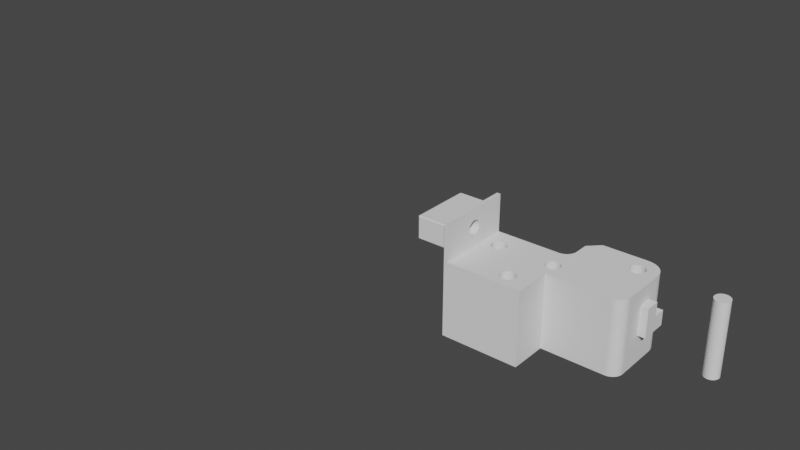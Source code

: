 # Source: learnscrach.blend  (saved by Blender 3.5.10; exported with 4.5.12 LTS)
import bpy
from mathutils import Matrix  # noqa: F401  (used for matrix-valued properties, if any)

bpy.ops.wm.read_factory_settings(use_empty=True)
scene = bpy.context.scene
scene.name = 'Scene'

# ---- collections
col_collection = bpy.data.collections.new('Collection'); scene.collection.children.link(col_collection)

# ---- world
world_world = bpy.data.worlds.new('World'); scene.world = world_world
world_world.use_nodes = True; world_world.node_tree.nodes.clear()
_N = world_world.node_tree.nodes; _L = world_world.node_tree.links
n0 = _N.new('ShaderNodeOutputWorld'); n0.name = 'World Output'; n0.location = (300, 300)
n1 = _N.new('ShaderNodeBackground'); n1.name = 'Background'; n1.location = (10, 300)
n1.inputs[0].default_value = (0.05088, 0.05088, 0.05088, 1.0)
_L.new(n1.outputs[0], n0.inputs[0])
n0.is_active_output = True
world_world.color = (0.05088, 0.05088, 0.05088)
world_world.use_sun_shadow = False
world_world.sun_shadow_jitter_overblur = 0.0

# ---- meshes
me_cube_002 = bpy.data.meshes.new('Cube.002')
me_cube_002.from_pydata([(-7.747, -7.241, -6.517), (2.253, -7.241, -6.517), (-7.747, 2.909, -6.517), (1.692, 0.9109, -6.517), (2.253, -2.166, -6.517), (13.25, 1.905, -2.677), (13.25, 1.905, -0.677), (1.887, 0.9301, -6.517), (13.25, 3.905, -2.677), (0.7533, 2.909, -6.517), (13.25, 3.905, -0.677), (2.253, 6.334, -6.517), (3.753, 7.834, -6.517), (12.25, 5.334, -6.517), (13.25, 3.905, 1.166), (9.753, 7.834, -6.517), (13.25, 1.905, 1.166), (12.22, 5.725, -6.517), (12.13, 6.106, -6.517), (11.98, 6.469, -6.517), (11.78, 6.803, -6.517), (13.25, 5.633, -2.677), (11.52, 7.101, -6.517), (13.25, 5.633, -0.677), (11.22, 7.356, -6.517), (10.89, 7.561, -6.517), (10.53, 7.711, -6.517), (10.14, 7.803, -6.517), (2.253, 4.409, -6.517), (0.9879, 2.927, -6.517), (1.217, 2.982, -6.517), (1.434, 3.072, -6.517), (1.635, 3.195, -6.517), (1.814, 3.348, -6.517), (1.967, 3.527, -6.517), (2.09, 3.728, -6.517), (2.18, 3.945, -6.517), (2.235, 4.174, -6.517), (10.75, -2.166, -6.517), (12.25, -0.6663, -6.517), (10.99, -2.148, -6.517), (11.22, -2.093, -6.517), (11.43, -2.003, -6.517), (11.63, -1.88, -6.517), (11.81, -1.727, -6.517), (11.97, -1.548, -6.517), (12.09, -1.347, -6.517), (12.18, -1.13, -6.517), (12.23, -0.901, -6.517), (1.504, 0.854, -6.517), (1.332, 0.7615, -6.517), (1.18, 0.6372, -6.517), (1.056, 0.4856, -6.517), (0.9633, 0.3128, -6.517), (0.9064, 0.1252, -6.517), (0.8872, -0.06992, -6.517), (0.9064, -0.265, -6.517), (0.9633, -0.4526, -6.517), (1.056, -0.6255, -6.517), (1.18, -0.777, -6.517), (1.332, -0.9014, -6.517), (1.504, -0.9938, -6.517), (1.692, -1.051, -6.517), (1.887, -1.07, -6.517), (2.082, -1.051, -6.517), (2.27, -0.9938, -6.517), (2.443, -0.9014, -6.517), (2.594, -0.777, -6.517), (2.719, -0.6255, -6.517), (2.811, -0.4526, -6.517), (2.868, -0.265, -6.517), (2.887, -0.06992, -6.517), (2.868, 0.1252, -6.517), (2.811, 0.3128, -6.517), (2.719, 0.4856, -6.517), (2.594, 0.6372, -6.517), (2.443, 0.7615, -6.517), (2.27, 0.854, -6.517), (2.082, 0.9109, -6.517), (-0.7467, -4.241, -6.517), (-0.9418, -4.261, -6.517), (-1.129, -4.317, -6.517), (-1.302, -4.41, -6.517), (-1.454, -4.534, -6.517), (-1.578, -4.686, -6.517), (-1.671, -4.859, -6.517), (-1.728, -5.046, -6.517), (-1.747, -5.241, -6.517), (-1.728, -5.436, -6.517), (-1.671, -5.624, -6.517), (-1.578, -5.797, -6.517), (-1.454, -5.948, -6.517), (-1.302, -6.073, -6.517), (-1.129, -6.165, -6.517), (-0.9418, -6.222, -6.517), (-0.7467, -6.241, -6.517), (-0.5516, -6.222, -6.517), (-0.3641, -6.165, -6.517), (-0.1912, -6.073, -6.517), (-0.03963, -5.948, -6.517), (0.08474, -5.797, -6.517), (0.1771, -5.624, -6.517), (0.2341, -5.436, -6.517), (0.2533, -5.241, -6.517), (0.2341, -5.046, -6.517), (0.1771, -4.859, -6.517), (0.08474, -4.686, -6.517), (-0.03963, -4.534, -6.517), (-0.1912, -4.41, -6.517), (-0.3641, -4.317, -6.517), (-0.5516, -4.261, -6.517), (9.753, 6.334, -6.517), (9.558, 6.314, -6.517), (9.371, 6.258, -6.517), (9.198, 6.165, -6.517), (9.046, 6.041, -6.517), (8.922, 5.889, -6.517), (8.829, 5.716, -6.517), (8.772, 5.529, -6.517), (8.753, 5.334, -6.517), (8.772, 5.139, -6.517), (8.829, 4.951, -6.517), (8.922, 4.778, -6.517), (9.046, 4.627, -6.517), (9.198, 4.502, -6.517), (9.371, 4.41, -6.517), (9.558, 4.353, -6.517), (9.753, 4.334, -6.517), (9.948, 4.353, -6.517), (10.14, 4.41, -6.517), (10.31, 4.502, -6.517), (10.46, 4.627, -6.517), (10.58, 4.778, -6.517), (10.68, 4.951, -6.517), (10.73, 5.139, -6.517), (10.75, 5.334, -6.517), (10.73, 5.529, -6.517), (10.68, 5.716, -6.517), (10.58, 5.889, -6.517), (10.46, 6.041, -6.517), (10.31, 6.165, -6.517), (10.14, 6.258, -6.517), (9.948, 6.314, -6.517), (-5.613, 0.9301, -6.517), (-5.808, 0.9109, -6.517), (-5.996, 0.854, -6.517), (-6.168, 0.7615, -6.517), (-6.32, 0.6372, -6.517), (-6.444, 0.4856, -6.517), (-6.537, 0.3128, -6.517), (-6.594, 0.1252, -6.517), (-6.613, -0.06992, -6.517), (-6.594, -0.265, -6.517), (-6.537, -0.4526, -6.517), (-6.444, -0.6255, -6.517), (-6.32, -0.777, -6.517), (-6.168, -0.9014, -6.517), (-5.996, -0.9938, -6.517), (-5.808, -1.051, -6.517), (-5.613, -1.07, -6.517), (-5.418, -1.051, -6.517), (-5.23, -0.9938, -6.517), (-5.057, -0.9014, -6.517), (-4.906, -0.777, -6.517), (-4.781, -0.6255, -6.517), (-4.689, -0.4526, -6.517), (-4.632, -0.265, -6.517), (-4.613, -0.06992, -6.517), (-4.632, 0.1252, -6.517), (-4.689, 0.3128, -6.517), (-4.781, 0.4856, -6.517), (-4.906, 0.6372, -6.517), (-5.057, 0.7615, -6.517), (-5.23, 0.854, -6.517), (-5.418, 0.9109, -6.517), (-7.747, -7.241, 3.483), (2.253, -7.241, 3.483), (-7.747, 2.909, 3.483), (1.18, 0.6372, 3.483), (1.332, 0.7615, 3.483), (2.253, -2.166, 3.483), (1.504, 0.854, 3.483), (1.692, 0.9109, 3.483), (0.9879, 2.927, 3.483), (1.217, 2.982, 3.483), (12.25, 5.334, 3.483), (12.22, 5.725, 3.483), (12.13, 6.106, 3.483), (3.753, 7.834, 3.483), (2.253, 6.334, 3.483), (0.7533, 2.909, 3.483), (11.98, 6.469, 3.483), (11.78, 6.803, 3.483), (11.52, 7.101, 3.483), (11.22, 7.356, 3.483), (10.89, 7.561, 3.483), (10.53, 7.711, 3.483), (10.14, 7.803, 3.483), (9.753, 7.834, 3.483), (1.887, 0.9301, 3.483), (1.434, 3.072, 3.483), (1.635, 3.195, 3.483), (1.814, 3.348, 3.483), (1.967, 3.527, 3.483), (2.09, 3.728, 3.483), (2.18, 3.945, 3.483), (2.235, 4.174, 3.483), (2.253, 4.409, 3.483), (10.75, -2.166, 3.483), (10.99, -2.148, 3.483), (11.22, -2.093, 3.483), (11.43, -2.003, 3.483), (11.63, -1.88, 3.483), (11.81, -1.727, 3.483), (11.97, -1.548, 3.483), (12.09, -1.347, 3.483), (12.18, -1.13, 3.483), (12.23, -0.901, 3.483), (12.25, -0.6663, 3.483), (1.056, 0.4856, 3.483), (0.9633, 0.3128, 3.483), (0.9064, 0.1252, 3.483), (0.8872, -0.06992, 3.483), (0.9064, -0.265, 3.483), (0.9633, -0.4526, 3.483), (1.056, -0.6255, 3.483), (1.18, -0.777, 3.483), (1.332, -0.9014, 3.483), (1.504, -0.9938, 3.483), (1.692, -1.051, 3.483), (1.887, -1.07, 3.483), (2.082, -1.051, 3.483), (2.27, -0.9938, 3.483), (2.443, -0.9014, 3.483), (2.594, -0.777, 3.483), (2.719, -0.6255, 3.483), (2.811, -0.4526, 3.483), (2.868, -0.265, 3.483), (2.887, -0.06992, 3.483), (2.868, 0.1252, 3.483), (2.811, 0.3128, 3.483), (2.719, 0.4856, 3.483), (2.594, 0.6372, 3.483), (2.443, 0.7615, 3.483), (2.27, 0.854, 3.483), (2.082, 0.9109, 3.483), (9.371, 6.258, 3.483), (9.558, 6.314, 3.483), (9.753, 6.334, 3.483), (-0.9418, -4.261, 3.483), (-0.7467, -4.241, 3.483), (-1.129, -4.317, 3.483), (-1.302, -4.41, 3.483), (-1.454, -4.534, 3.483), (-1.578, -4.686, 3.483), (-1.671, -4.859, 3.483), (-1.728, -5.046, 3.483), (-1.747, -5.241, 3.483), (-1.728, -5.436, 3.483), (-1.671, -5.624, 3.483), (-1.578, -5.797, 3.483), (-1.454, -5.948, 3.483), (-1.302, -6.073, 3.483), (-1.129, -6.165, 3.483), (-0.9418, -6.222, 3.483), (-0.7467, -6.241, 3.483), (-0.5516, -6.222, 3.483), (-0.3641, -6.165, 3.483), (-0.1912, -6.073, 3.483), (-0.03963, -5.948, 3.483), (0.08474, -5.797, 3.483), (0.1771, -5.624, 3.483), (0.2341, -5.436, 3.483), (0.2533, -5.241, 3.483), (0.2341, -5.046, 3.483), (0.1771, -4.859, 3.483), (0.08474, -4.686, 3.483), (-0.03963, -4.534, 3.483), (-0.1912, -4.41, 3.483), (-0.3641, -4.317, 3.483), (-0.5516, -4.261, 3.483), (9.198, 6.165, 3.483), (9.046, 6.041, 3.483), (8.922, 5.889, 3.483), (8.829, 5.716, 3.483), (8.772, 5.529, 3.483), (8.753, 5.334, 3.483), (8.772, 5.139, 3.483), (8.829, 4.951, 3.483), (8.922, 4.778, 3.483), (9.046, 4.627, 3.483), (9.198, 4.502, 3.483), (9.371, 4.41, 3.483), (9.558, 4.353, 3.483), (9.753, 4.334, 3.483), (9.948, 4.353, 3.483), (10.14, 4.41, 3.483), (10.31, 4.502, 3.483), (10.46, 4.627, 3.483), (10.58, 4.778, 3.483), (10.68, 4.951, 3.483), (10.73, 5.139, 3.483), (10.75, 5.334, 3.483), (10.73, 5.529, 3.483), (10.68, 5.716, 3.483), (10.58, 5.889, 3.483), (10.46, 6.041, 3.483), (10.31, 6.165, 3.483), (10.14, 6.258, 3.483), (9.948, 6.314, 3.483), (-5.808, 0.9109, 3.483), (-5.613, 0.9301, 3.483), (-5.996, 0.854, 3.483), (-6.168, 0.7615, 3.483), (-6.32, 0.6372, 3.483), (-6.444, 0.4856, 3.483), (-6.537, 0.3128, 3.483), (-6.594, 0.1252, 3.483), (-6.613, -0.06992, 3.483), (-6.594, -0.265, 3.483), (-6.537, -0.4526, 3.483), (-6.444, -0.6255, 3.483), (-6.32, -0.777, 3.483), (-6.168, -0.9014, 3.483), (-5.996, -0.9938, 3.483), (-5.808, -1.051, 3.483), (-5.613, -1.07, 3.483), (-5.418, -1.051, 3.483), (-5.23, -0.9938, 3.483), (-5.057, -0.9014, 3.483), (-4.906, -0.777, 3.483), (-4.781, -0.6255, 3.483), (-4.689, -0.4526, 3.483), (-4.632, -0.265, 3.483), (-4.613, -0.06992, 3.483), (-4.632, 0.1252, 3.483), (-4.689, 0.3128, 3.483), (-4.781, 0.4856, 3.483), (-4.906, 0.6372, 3.483), (-5.057, 0.7615, 3.483), (-5.23, 0.854, 3.483), (-5.418, 0.9109, 3.483), (-8.247, 2.909, -6.517), (-8.247, -7.241, -6.517), (-8.247, 2.409, 3.983), (-8.247, -6.741, 3.983), (-7.747, 2.909, 8.483), (-7.747, -7.241, 8.483), (-8.247, 2.409, 7.983), (-8.247, -6.741, 7.983), (-8.247, 2.909, 3.483), (-8.247, -7.241, 3.483), (-8.247, 2.909, 8.483), (-8.247, -7.241, 8.483), (-7.847, 2.409, 3.983), (-7.847, -6.741, 3.983), (-7.847, 2.409, 7.983), (-7.847, -6.741, 7.983), (-7.747, -2.998, 5.428), (-7.747, -2.722, 5.152), (-7.747, -2.873, 5.276), (-7.747, -2.361, 5.003), (-7.747, -1.971, 5.003), (-7.747, -2.166, 4.983), (-7.747, -2.549, 5.06), (-7.747, -1.611, 5.152), (-7.747, -1.335, 5.428), (-7.747, -1.459, 5.276), (-7.747, -1.166, 5.983), (-7.747, -1.186, 5.788), (-7.747, -1.186, 6.179), (-7.747, -1.242, 6.366), (-7.747, -1.242, 5.601), (-7.747, -1.784, 5.06), (-7.747, -3.166, 5.983), (-7.747, -3.147, 5.788), (-7.747, -3.147, 6.179), (-7.747, -2.873, 6.691), (-7.747, -2.998, 6.539), (-7.747, -3.09, 5.601), (-7.747, -3.09, 6.366), (-7.747, -2.722, 6.815), (-7.747, -2.549, 6.907), (-7.747, -1.971, 6.964), (-7.747, -2.166, 6.983), (-7.747, -2.361, 6.964), (-7.747, -1.611, 6.815), (-7.747, -1.335, 6.539), (-7.747, -1.459, 6.691), (-7.747, -1.784, 6.907), (-12.85, -3.166, 5.983), (-12.85, -3.147, 5.788), (-12.85, -3.147, 6.179), (-12.85, -3.09, 5.601), (-12.85, -2.722, 5.152), (-12.85, -2.873, 5.276), (-12.85, -2.998, 5.428), (-12.85, -2.361, 5.003), (-12.85, -1.971, 5.003), (-12.85, -2.166, 4.983), (-12.85, -1.459, 5.276), (-12.85, -1.611, 5.152), (-12.85, -1.242, 5.601), (-12.85, -1.335, 5.428), (-12.85, -1.784, 5.06), (-12.85, -2.549, 5.06), (-12.85, -3.09, 6.366), (-12.85, -2.873, 6.691), (-12.85, -2.998, 6.539), (-12.85, -2.722, 6.815), (-12.85, -2.549, 6.907), (-12.85, -1.971, 6.964), (-12.85, -2.166, 6.983), (-12.85, -2.361, 6.964), (-12.85, -1.611, 6.815), (-12.85, -1.335, 6.539), (-12.85, -1.459, 6.691), (-12.85, -1.166, 5.983), (-12.85, -1.186, 5.788), (-12.85, -1.186, 6.179), (-12.85, -1.242, 6.366), (-12.85, -1.784, 6.907), (12.25, 1.905, -0.677), (12.25, 1.905, 1.166), (12.25, 5.334, -2.677), (12.25, 5.334, -0.677), (12.25, 3.905, -0.677), (12.25, 3.905, 1.166), (12.25, 3.905, -2.677), (12.25, 1.905, -2.677), (12.23, 5.633, -0.677), (12.23, 5.633, -2.677), (-7.947, 1.809, 4.483), (-7.947, 1.909, 4.583), (-7.847, 2.009, 4.383), (-7.947, -6.241, 4.583), (-7.947, -6.141, 4.483), (-7.847, -6.341, 4.383), (-7.947, 1.909, 7.383), (-7.947, 1.809, 7.483), (-7.847, 2.009, 7.583), (-7.947, -6.141, 7.483), (-7.947, -6.241, 7.383), (-7.847, -6.341, 7.583), (-12.75, 1.909, 4.583), (-12.75, 1.809, 4.483), (-12.85, 1.798, 4.583), (-12.75, -6.241, 4.583), (-12.85, -6.131, 4.583), (-12.75, -6.141, 4.483), (-12.85, 1.798, 7.444), (-12.75, 1.809, 7.483), (-12.75, 1.909, 7.383), (-12.75, -6.141, 7.483), (-12.85, -6.13, 7.444), (-12.75, -6.241, 7.383)], [], [(44, 43, 42, 41, 40, 38, 4, 1, 0, 91, 92, 93, 94, 95, 96, 97, 98, 99, 100, 101, 102, 103, 104, 105, 106, 107, 108, 109, 110, 79, 80, 81, 82, 83, 84, 162, 163, 164, 165, 166, 167, 55, 56, 57, 58, 59, 60, 61, 62, 63, 64, 65, 66, 67, 68, 69, 70, 71, 72, 73, 74, 75, 122, 123, 124, 125, 126, 127, 128, 129, 130, 131, 132, 133, 134, 135, 136, 137, 138, 139, 22, 20, 19, 18, 17, 13, 39, 48, 47, 46, 45), (26, 25, 24, 22, 139, 140, 141, 142, 111, 112, 113, 114, 115, 116, 117, 118, 119, 120, 121, 122, 75, 76, 77, 78, 7, 3, 49, 50, 51, 52, 53, 54, 55, 167, 168, 169, 170, 171, 172, 173, 174, 143, 144, 145, 146, 147, 148, 149, 150, 151, 152, 153, 154, 155, 156, 157, 158, 159, 160, 161, 162, 84, 85, 86, 87, 88, 89, 90, 91, 0, 2, 9, 29, 30, 31, 32, 33, 34, 35, 36, 37, 28, 11, 12, 15, 27), (262, 261, 175, 176, 180, 208, 209, 210, 211, 212, 213, 214, 215, 216, 217, 218, 185, 186, 187, 191, 192, 193, 306, 305, 304, 303, 302, 301, 300, 299, 298, 297, 296, 295, 294, 293, 292, 291, 290, 289, 242, 241, 240, 239, 238, 237, 236, 235, 234, 233, 232, 231, 230, 229, 228, 227, 226, 225, 224, 223, 222, 334, 333, 332, 331, 330, 329, 254, 253, 252, 251, 249, 250, 280, 279, 278, 277, 276, 275, 274, 273, 272, 271, 270, 269, 268, 267, 266, 265, 264, 263), (307, 306, 193, 194, 195, 196, 197, 198, 188, 189, 207, 206, 205, 204, 203, 202, 201, 200, 184, 183, 190, 177, 175, 261, 260, 259, 258, 257, 256, 255, 254, 329, 328, 327, 326, 325, 324, 323, 322, 321, 320, 319, 318, 317, 316, 315, 314, 313, 312, 310, 311, 341, 340, 339, 338, 337, 336, 335, 334, 222, 221, 220, 219, 178, 179, 181, 182, 199, 245, 244, 243, 242, 289, 288, 287, 286, 285, 284, 283, 282, 281, 246, 247, 248, 309, 308), (44, 213, 212, 43), (144, 310, 312, 145), (91, 261, 262, 92), (45, 214, 213, 44), (145, 312, 313, 146), (92, 262, 263, 93), (46, 215, 214, 45), (146, 313, 314, 147), (93, 263, 264, 94), (47, 216, 215, 46), (147, 314, 315, 148), (94, 264, 265, 95), (48, 217, 216, 47), (148, 315, 316, 149), (95, 265, 266, 96), (39, 218, 217, 48), (149, 316, 317, 150), (96, 266, 267, 97), (2, 177, 190, 9), (150, 317, 318, 151), (97, 267, 268, 98), (28, 207, 189, 11), (151, 318, 319, 152), (98, 268, 269, 99), (38, 208, 180, 4), (152, 319, 320, 153), (99, 269, 270, 100), (426, 425, 185, 218, 39, 13, 424, 428, 429, 422, 423, 427), (153, 320, 321, 154), (100, 270, 271, 101), (51, 178, 219, 52), (154, 321, 322, 155), (101, 271, 272, 102), (52, 219, 220, 53), (155, 322, 323, 156), (102, 272, 273, 103), (53, 220, 221, 54), (156, 323, 324, 157), (103, 273, 274, 104), (54, 221, 222, 55), (157, 324, 325, 158), (104, 274, 275, 105), (55, 222, 223, 56), (158, 325, 326, 159), (105, 275, 276, 106), (56, 223, 224, 57), (159, 326, 327, 160), (106, 276, 277, 107), (57, 224, 225, 58), (160, 327, 328, 161), (107, 277, 278, 108), (58, 225, 226, 59), (161, 328, 329, 162), (108, 278, 279, 109), (59, 226, 227, 60), (162, 329, 330, 163), (109, 279, 280, 110), (60, 227, 228, 61), (163, 330, 331, 164), (110, 280, 250, 79), (61, 228, 229, 62), (164, 331, 332, 165), (50, 179, 178, 51), (113, 246, 281, 114), (62, 229, 230, 63), (165, 332, 333, 166), (4, 180, 176, 1), (114, 281, 282, 115), (63, 230, 231, 64), (166, 333, 334, 167), (3, 182, 181, 49), (115, 282, 283, 116), (64, 231, 232, 65), (167, 334, 335, 168), (29, 183, 184, 30), (116, 283, 284, 117), (65, 232, 233, 66), (168, 335, 336, 169), (424, 13, 17, 186, 185, 425, 430, 431), (117, 284, 285, 118), (66, 233, 234, 67), (169, 336, 337, 170), (18, 187, 186, 17), (118, 285, 286, 119), (67, 234, 235, 68), (170, 337, 338, 171), (11, 189, 188, 12), (119, 286, 287, 120), (68, 235, 236, 69), (171, 338, 339, 172), (9, 190, 183, 29), (120, 287, 288, 121), (69, 236, 237, 70), (172, 339, 340, 173), (49, 181, 179, 50), (121, 288, 289, 122), (70, 237, 238, 71), (173, 340, 341, 174), (19, 191, 187, 18), (122, 289, 290, 123), (71, 238, 239, 72), (174, 341, 311, 143), (20, 192, 191, 19), (123, 290, 291, 124), (72, 239, 240, 73), (22, 193, 192, 20), (124, 291, 292, 125), (73, 240, 241, 74), (24, 194, 193, 22), (125, 292, 293, 126), (74, 241, 242, 75), (25, 195, 194, 24), (126, 293, 294, 127), (75, 242, 243, 76), (26, 196, 195, 25), (127, 294, 295, 128), (76, 243, 244, 77), (27, 197, 196, 26), (128, 295, 296, 129), (77, 244, 245, 78), (15, 198, 197, 27), (129, 296, 297, 130), (78, 245, 199, 7), (7, 199, 182, 3), (130, 297, 298, 131), (112, 247, 246, 113), (12, 188, 198, 15), (131, 298, 299, 132), (111, 248, 247, 112), (30, 184, 200, 31), (132, 299, 300, 133), (79, 250, 249, 80), (31, 200, 201, 32), (133, 300, 301, 134), (80, 249, 251, 81), (32, 201, 202, 33), (134, 301, 302, 135), (81, 251, 252, 82), (33, 202, 203, 34), (135, 302, 303, 136), (82, 252, 253, 83), (34, 203, 204, 35), (136, 303, 304, 137), (83, 253, 254, 84), (35, 204, 205, 36), (137, 304, 305, 138), (84, 254, 255, 85), (36, 205, 206, 37), (138, 305, 306, 139), (85, 255, 256, 86), (37, 206, 207, 28), (139, 306, 307, 140), (86, 256, 257, 87), (40, 209, 208, 38), (140, 307, 308, 141), (87, 257, 258, 88), (41, 210, 209, 40), (141, 308, 309, 142), (88, 258, 259, 89), (42, 211, 210, 41), (142, 309, 248, 111), (89, 259, 260, 90), (43, 212, 211, 42), (143, 311, 310, 144), (90, 260, 261, 91), (177, 2, 342, 350), (1, 176, 175, 0), (343, 351, 350, 342), (0, 175, 351, 343), (177, 350, 352, 346), (2, 0, 343, 342), (347, 346, 352, 353), (345, 349, 357, 355), (351, 175, 347, 353), (387, 371, 346, 347, 380, 378, 377, 381, 382, 385, 384, 383, 389, 386, 388), (380, 347, 175, 177, 346, 371, 370, 368, 369, 372, 366, 367, 365, 373, 362, 363, 361, 364, 359, 360, 358, 379, 375, 374, 376), (345, 344, 350, 351), (348, 349, 353, 352), (344, 348, 352, 350), (349, 345, 351, 353), (434, 440, 356, 354), (349, 348, 356, 357), (348, 344, 354, 356), (344, 345, 355, 354), (438, 433, 444, 452), (419, 420, 450, 446, 448, 454, 406, 392, 390, 391, 393, 396, 395, 394, 405, 397, 399, 398, 404, 401, 400, 403, 402, 418, 417), (435, 442, 455, 447), (441, 439, 451, 453), (408, 406, 454, 450, 420, 415, 416, 414, 421, 411, 412, 413, 410, 409, 407), (437, 434, 354, 355), (443, 437, 355, 357), (440, 443, 357, 356), (413, 385, 382, 410), (364, 361, 397, 405), (412, 384, 385, 413), (359, 364, 405, 394), (411, 383, 384, 412), (360, 359, 394, 395), (421, 389, 383, 411), (396, 358, 360, 395), (414, 386, 389, 421), (358, 396, 393, 379), (369, 368, 417, 418), (416, 388, 386, 414), (391, 375, 379, 393), (402, 372, 369, 418), (387, 388, 416, 415), (390, 374, 375, 391), (366, 372, 402, 403), (371, 387, 415, 420), (392, 376, 374, 390), (367, 366, 403, 400), (370, 371, 420, 419), (380, 376, 392, 406), (365, 367, 400, 401), (368, 370, 419, 417), (408, 378, 380, 406), (373, 365, 401, 404), (407, 377, 378, 408), (362, 373, 404, 398), (409, 381, 377, 407), (363, 362, 398, 399), (410, 382, 381, 409), (361, 363, 399, 397), (10, 8, 21, 23), (8, 10, 6, 5), (429, 5, 6, 422), (8, 5, 429, 428), (6, 10, 14, 16), (16, 14, 427, 423), (6, 16, 423, 422), (14, 10, 426, 427), (430, 23, 21, 431), (431, 21, 8, 428, 424), (10, 23, 430, 425, 426), (432, 433, 434), (435, 436, 437), (438, 439, 440), (441, 442, 443), (444, 445, 446), (447, 448, 449), (450, 451, 452), (453, 454, 455), (441, 453, 455, 442), (437, 443, 442, 435), (447, 455, 454, 448), (434, 437, 436, 432), (432, 445, 444, 433), (445, 449, 448, 446), (433, 438, 440, 434), (446, 450, 452, 444), (439, 441, 443, 440), (438, 452, 451, 439), (450, 454, 453, 451), (435, 447, 449, 436), (432, 436, 449, 445)])
_uv = me_cube_002.uv_layers.new(name='UVMap')
_uv.uv.foreach_set('vector', [0.0, 0.0, 0.0, 0.0, 0.0, 0.0, 0.0, 0.0, 0.0, 0.0, 0.0, 0.0, 0.0, 0.0, 0.0, 0.0, 0.0, 0.0, 0.0, 0.0, 0.0, 0.0, 0.0, 0.0, 0.0, 0.0, 0.0, 0.0, 0.0, 0.0, 0.0, 0.0, 0.0, 0.0, 0.0, 0.0, 0.0, 0.0, 0.0, 0.0, 0.0, 0.0, 0.0, 0.0, 0.0, 0.0, 0.0, 0.0, 0.0, 0.0, 0.0, 0.0, 0.0, 0.0, 0.0, 0.0, 0.0, 0.0, 0.0, 0.0, 0.0, 0.0, 0.0, 0.0, 0.0, 0.0, 0.0, 0.0, 0.0, 0.0, 0.0, 0.0, 0.0, 0.0, 0.0, 0.0, 0.0, 0.0, 0.0, 0.0, 0.0, 0.0, 0.0, 0.0, 0.0, 0.0, 0.0, 0.0, 0.0, 0.0, 0.0, 0.0, 0.0, 0.0, 0.0, 0.0, 0.0, 0.0, 0.0, 0.0, 0.0, 0.0, 0.0, 0.0, 0.0, 0.0, 0.0, 0.0, 0.0, 0.0, 0.0, 0.0, 0.0, 0.0, 0.0, 0.0, 0.0, 0.0, 0.0, 0.0, 0.0, 0.0, 0.0, 0.0, 0.0, 0.0, 0.0, 0.0, 0.0, 0.0, 0.0, 0.0, 0.0, 0.0, 0.0, 0.0, 0.0, 0.0, 0.0, 0.0, 0.0, 0.0, 0.0, 0.0, 0.0, 0.0, 0.0, 0.0, 0.0, 0.0, 0.0, 0.0, 0.0, 0.0, 0.0, 0.0, 0.0, 0.0, 0.0, 0.0, 0.0, 0.0, 0.0, 0.0, 0.0, 0.0, 0.0, 0.0, 0.0, 0.0, 0.0, 0.0, 0.0, 0.0, 0.0, 0.0, 0.0, 0.0, 0.0, 0.0, 0.0, 0.0, 0.0, 0.0, 0.0, 0.0, 0.0, 0.0, 0.0, 0.0, 0.0, 0.0, 0.0, 0.0, 0.0, 0.0, 0.0, 0.0, 0.0, 0.0, 0.0, 0.0, 0.0, 0.0, 0.0, 0.0, 0.0, 0.0, 0.0, 0.0, 0.0, 0.0, 0.0, 0.0, 0.0, 0.0, 0.0, 0.0, 0.0, 0.0, 0.0, 0.0, 0.0, 0.0, 0.0, 0.0, 0.0, 0.0, 0.0, 0.0, 0.0, 0.0, 0.0, 0.0, 0.0, 0.0, 0.0, 0.0, 0.0, 0.0, 0.0, 0.0, 0.0, 0.0, 0.0, 0.0, 0.0, 0.0, 0.0, 0.0, 0.0, 0.0, 0.0, 0.0, 0.0, 0.0, 0.0, 0.0, 0.0, 0.0, 0.0, 0.0, 0.0, 0.0, 0.0, 0.0, 0.0, 0.0, 0.0, 0.0, 0.0, 0.0, 0.0, 0.0, 0.0, 0.0, 0.0, 0.0, 0.0, 0.0, 0.0, 0.0, 0.0, 0.0, 0.0, 0.0, 0.0, 0.0, 0.0, 0.0, 0.0, 0.0, 0.0, 0.0, 0.0, 0.0, 0.0, 0.0, 0.0, 0.0, 0.0, 0.0, 0.0, 0.0, 0.0, 0.0, 0.0, 0.0, 0.0, 0.0, 0.0, 0.0, 0.0, 0.0, 0.0, 0.0, 0.0, 0.0, 0.0, 0.0, 0.0, 0.0, 0.0, 0.0, 0.0, 0.0, 0.0, 0.0, 0.0, 0.0, 0.0, 0.0, 0.0, 0.0, 0.0, 0.0, 0.0, 0.0, 0.0, 0.0, 0.0, 0.0, 0.0, 0.0, 0.0, 0.0, 0.0, 0.0, 0.0, 0.0, 0.0, 0.0, 0.0, 0.0, 0.0, 0.0, 0.0, 0.0, 0.0, 0.0, 0.0, 0.0, 0.0, 0.0, 0.0, 0.0, 0.0, 0.0, 0.0, 0.0, 0.0, 0.0, 0.0, 0.0, 0.0, 0.0, 0.0, 0.0, 0.0, 0.0, 0.0, 0.0, 0.0, 0.0, 0.0, 0.0, 0.0, 0.0, 0.0, 0.0, 0.0, 0.0, 0.0, 0.0, 0.0, 0.0, 0.0, 0.0, 0.0, 0.0, 0.0, 0.0, 0.0, 0.0, 0.0, 0.0, 0.0, 0.0, 0.0, 0.0, 0.0, 0.0, 0.0, 0.0, 0.0, 0.0, 0.0, 0.0, 0.0, 0.0, 0.0, 0.0, 0.0, 0.0, 0.0, 0.0, 0.0, 0.0, 0.0, 0.0, 0.0, 0.0, 0.0, 0.0, 0.0, 0.0, 0.0, 0.0, 0.0, 0.0, 0.0, 0.0, 0.0, 0.0, 0.0, 0.0, 0.0, 0.0, 0.0, 0.0, 0.0, 0.0, 0.0, 0.0, 0.0, 0.0, 0.0, 0.0, 0.0, 0.0, 0.0, 0.0, 0.0, 0.0, 0.0, 0.0, 0.0, 0.0, 0.0, 0.0, 0.0, 0.0, 0.0, 0.0, 0.0, 0.0, 0.0, 0.0, 0.0, 0.0, 0.0, 0.0, 0.0, 0.0, 0.0, 0.0, 0.0, 0.0, 0.0, 0.0, 0.0, 0.0, 0.0, 0.0, 0.0, 0.0, 0.0, 0.0, 0.0, 0.0, 0.0, 0.0, 0.0, 0.0, 0.0, 0.0, 0.0, 0.0, 0.0, 0.0, 0.0, 0.0, 0.0, 0.0, 0.0, 0.0, 0.0, 0.0, 0.0, 0.0, 0.0, 0.0, 0.0, 0.0, 0.0, 0.0, 0.0, 0.0, 0.0, 0.0, 0.0, 0.0, 0.0, 0.0, 0.0, 0.0, 0.0, 0.0, 0.0, 0.0, 0.0, 0.0, 0.0, 0.0, 0.0, 0.0, 0.0, 0.0, 0.0, 0.0, 0.0, 0.0, 0.0, 0.0, 0.0, 0.0, 0.0, 0.0, 0.0, 0.0, 0.0, 0.0, 0.0, 0.0, 0.0, 0.0, 0.0, 0.0, 0.0, 0.0, 0.0, 0.0, 0.0, 0.0, 0.0, 0.0, 0.0, 0.0, 0.0, 0.0, 0.0, 0.0, 0.0, 0.0, 0.0, 0.0, 0.0, 0.0, 0.0, 0.0, 0.0, 0.0, 0.0, 0.0, 0.0, 0.0, 0.0, 0.0, 0.0, 0.0, 0.0, 0.0, 0.0, 0.0, 0.0, 0.0, 0.0, 0.0, 0.0, 0.0, 0.0, 0.0, 0.0, 0.0, 0.0, 0.0, 0.0, 0.0, 0.0, 0.0, 0.0, 0.0, 0.0, 0.0, 0.0, 0.0, 0.0, 0.0, 0.0, 0.0, 0.0, 0.0, 0.0, 0.0, 0.0, 0.0, 0.0, 0.0, 0.0, 0.0, 0.0, 0.0, 0.0, 0.0, 0.0, 0.0, 0.0, 0.0, 0.0, 0.0, 0.0, 0.0, 0.0, 0.0, 0.0, 0.0, 0.0, 0.0, 0.0, 0.0, 0.0, 0.0, 0.0, 0.0, 0.0, 0.0, 0.0, 0.0, 0.0, 0.0, 0.0, 0.0, 0.0, 0.0, 0.0, 0.0, 0.0, 0.0, 0.0, 0.0, 0.0, 0.0, 0.0, 0.0, 0.0, 0.0, 0.0, 0.0, 0.0, 0.0, 0.0, 0.0, 0.0, 0.0, 0.0, 0.0, 0.0, 0.0, 0.0, 0.0, 0.0, 0.0, 0.0, 0.0, 0.0, 0.0, 0.0, 0.0, 0.0, 0.0, 0.0, 0.0, 0.0, 0.0, 0.0, 0.0, 0.0, 0.0, 0.0, 0.0, 0.0, 0.0, 0.0, 0.0, 0.0, 0.0, 0.0, 0.0, 0.0, 0.0, 0.0, 0.0, 0.0, 0.0, 0.0, 0.0, 0.0, 0.0, 0.0, 0.0, 0.0, 0.0, 0.0, 0.0, 0.0, 0.0, 0.0, 0.0, 0.0, 0.0, 0.0, 0.0, 0.0, 0.0, 0.0, 0.0, 0.0, 0.0, 0.0, 0.0, 0.0, 0.0, 0.0, 0.0, 0.0, 0.0, 0.0, 0.0, 0.0, 0.0, 0.0, 0.0, 0.0, 0.0, 0.0, 0.0, 0.0, 0.0, 0.0, 0.0, 0.0, 0.0, 0.0, 0.0, 0.0, 0.0, 0.0, 0.0, 0.0, 0.0, 0.0, 0.0, 0.0, 0.0, 0.0, 0.0, 0.0, 0.0, 0.0, 0.0, 0.0, 0.0, 0.0, 0.0, 0.0, 0.0, 0.0, 0.0, 0.0, 0.0, 0.0, 0.0, 0.0, 0.0, 0.0, 0.0, 0.0, 0.0, 0.0, 0.0, 0.0, 0.0, 0.0, 0.0, 0.0, 0.0, 0.0, 0.0, 0.0, 0.0, 0.0, 0.0, 0.0, 0.0, 0.0, 0.0, 0.0, 0.0, 0.0, 0.0, 0.0, 0.0, 0.0, 0.0, 0.0, 0.0, 0.0, 0.0, 0.0, 0.0, 0.0, 0.0, 0.0, 0.0, 0.0, 0.0, 0.0, 0.0, 0.0, 0.0, 0.0, 0.0, 0.0, 0.0, 0.0, 0.0, 0.0, 0.0, 0.0, 0.0, 0.0, 0.0, 0.0, 0.0, 0.0, 0.0, 0.0, 0.0, 0.0, 0.0, 0.0, 0.0, 0.0, 0.0, 0.0, 0.0, 0.0, 0.0, 0.0, 0.0, 0.0, 0.0, 0.0, 0.0, 0.0, 0.0, 0.0, 0.0, 0.0, 0.0, 0.0, 0.0, 0.0, 0.0, 0.0, 0.0, 0.0, 0.0, 0.0, 0.0, 0.0, 0.0, 0.0, 0.0, 0.0, 0.0, 0.0, 0.0, 0.0, 0.0, 0.0, 0.0, 0.0, 0.0, 0.0, 0.0, 0.0, 0.0, 0.0, 0.0, 0.0, 0.0, 0.0, 0.0, 0.0, 0.0, 0.0, 0.0, 0.0, 0.0, 0.0, 0.0, 0.0, 0.0, 0.0, 0.0, 0.0, 0.0, 0.0, 0.0, 0.0, 0.0, 0.0, 0.0, 0.0, 0.0, 0.0, 0.0, 0.0, 0.0, 0.0, 0.0, 0.0, 0.0, 0.0, 0.0, 0.0, 0.0, 0.0, 0.0, 0.0, 0.0, 0.0, 0.0, 0.0, 0.0, 0.0, 0.0, 0.0, 0.0, 0.0, 0.0, 0.0, 0.0, 0.0, 0.0, 0.0, 0.0, 0.0, 0.0, 0.0, 0.0, 0.0, 0.0, 0.0, 0.0, 0.0, 0.0, 0.0, 0.0, 0.0, 0.0, 0.0, 0.0, 0.0, 0.0, 0.0, 0.0, 0.0, 0.0, 0.0, 0.0, 0.0, 0.0, 0.0, 0.0, 0.0, 0.0, 0.0, 0.0, 0.0, 0.0, 0.0, 0.0, 0.0, 0.0, 0.0, 0.0, 0.0, 0.0, 0.0, 0.0, 0.0, 0.0, 0.0, 0.0, 0.0, 0.0, 0.0, 0.0, 0.0, 0.0, 0.0, 0.0, 0.0, 0.0, 0.0, 0.0, 0.0, 0.0, 0.0, 0.0, 0.0, 0.0, 0.0, 0.0, 0.0, 0.0, 0.0, 0.0, 0.0, 0.0, 0.0, 0.0, 0.0, 0.0, 0.0, 0.0, 0.0, 0.0, 0.0, 0.0, 0.0, 0.0, 0.0, 0.0, 0.0, 0.0, 0.0, 0.0, 0.0, 0.0, 0.0, 0.0, 0.0, 0.0, 0.0, 0.0, 0.0, 0.0, 0.0, 0.0, 0.0, 0.0, 0.0, 0.0, 0.0, 0.0, 0.0, 0.0, 0.0, 0.0, 0.0, 0.0, 0.0, 0.0, 0.0, 0.0, 0.0, 0.0, 0.0, 0.0, 0.0, 0.0, 0.0, 0.0, 0.0, 0.0, 0.0, 0.0, 0.0, 0.0, 0.0, 0.0, 0.0, 0.0, 0.0, 0.0, 0.0, 0.0, 0.0, 0.0, 0.0, 0.0, 0.0, 0.0, 0.0, 0.0, 0.0, 0.0, 0.0, 0.0, 0.0, 0.0, 0.0, 0.0, 0.0, 0.0, 0.0, 0.0, 0.0, 0.0, 0.0, 0.0, 0.0, 0.0, 0.0, 0.0, 0.0, 0.0, 0.0, 0.0, 0.0, 0.0, 0.0, 0.0, 0.0, 0.0, 0.0, 0.0, 0.0, 0.0, 0.0, 0.0, 0.0, 0.0, 0.0, 0.0, 0.0, 0.0, 0.0, 0.0, 0.0, 0.0, 0.0, 0.0, 0.0, 0.0, 0.0, 0.0, 0.0, 0.0, 0.0, 0.0, 0.0, 0.0, 0.0, 0.0, 0.0, 0.0, 0.0, 0.0, 0.0, 0.0, 0.0, 0.0, 0.0, 0.0, 0.0, 0.0, 0.0, 0.0, 0.0, 0.0, 0.0, 0.0, 0.0, 0.0, 0.0, 0.0, 0.0, 0.0, 0.0, 0.0, 0.0, 0.0, 0.0, 0.0, 0.0, 0.0, 0.0, 0.0, 0.0, 0.0, 0.0, 0.0, 0.0, 0.0, 0.0, 0.0, 0.0, 0.0, 0.0, 0.0, 0.0, 0.0, 0.0, 0.0, 0.0, 0.0, 0.0, 0.0, 0.0, 0.0, 0.0, 0.0, 0.0, 0.0, 0.0, 0.0, 0.0, 0.0, 0.0, 0.0, 0.0, 0.0, 0.0, 0.0, 0.0, 0.0, 0.0, 0.0, 0.0, 0.0, 0.0, 0.0, 0.0, 0.0, 0.0, 0.0, 0.0, 0.0, 0.0, 0.0, 0.0, 0.0, 0.0, 0.0, 0.0, 0.0, 0.0, 0.0, 0.0, 0.0, 0.0, 0.0, 0.0, 0.0, 0.0, 0.0, 0.0, 0.0, 0.0, 0.0, 0.0, 0.0, 0.0, 0.0, 0.0, 0.0, 0.0, 0.0, 0.0, 0.0, 0.0, 0.0, 0.0, 0.0, 0.0, 0.0, 0.0, 0.0, 0.0, 0.0, 0.0, 0.0, 0.0, 0.0, 0.0, 0.0, 0.0, 0.0, 0.0, 0.0, 0.0, 0.0, 0.0, 0.0, 0.0, 0.0, 0.0, 0.0, 0.0, 0.0, 0.0, 0.0, 0.0, 0.0, 0.0, 0.0, 0.0, 0.0, 0.0, 0.0, 0.0, 0.0, 0.0, 0.0, 0.0, 0.0, 0.0, 0.0, 0.0, 0.0, 0.0, 0.0, 0.0, 0.0, 0.0, 0.0, 0.0, 0.0, 0.0, 0.0, 0.0, 0.0, 0.0, 0.0, 0.0, 0.0, 0.0, 0.0, 0.0, 0.0, 0.0, 0.0, 0.0, 0.0, 0.0, 0.0, 0.0, 0.0, 0.0, 0.0, 0.0, 0.0, 0.0, 0.0, 0.0, 0.0, 0.0, 0.0, 0.0, 0.0, 0.0, 0.0, 0.0, 0.0, 0.0, 0.0, 0.0, 0.0, 0.0, 0.0, 0.0, 0.0, 0.0, 0.0, 0.0, 0.0, 0.0, 0.0, 0.0, 0.0, 0.0, 0.0, 0.0, 0.0, 0.0, 0.0, 0.0, 0.0, 0.0, 0.0, 0.0, 0.0, 0.0, 0.0, 0.0, 0.0, 0.0, 0.0, 0.0, 0.0, 0.0, 0.0, 0.0, 0.0, 0.0, 0.0, 0.0, 0.0, 0.0, 0.0, 0.0, 0.0, 0.0, 0.0, 0.0, 0.0, 0.0, 0.0, 0.0, 0.0, 0.0, 0.0, 0.0, 0.0, 0.0, 0.0, 0.0, 0.0, 0.0, 0.0, 0.0, 0.0, 0.0, 0.0, 0.0, 0.0, 0.0, 0.0, 0.0, 0.0, 0.0, 0.0, 0.0, 0.0, 0.0, 0.0, 0.0, 0.0, 0.0, 0.0, 0.0, 0.0, 0.0, 0.0, 0.0, 0.0, 0.0, 0.0, 0.0, 0.0, 0.0, 0.0, 0.0, 0.0, 0.0, 0.0, 0.0, 0.0, 0.0, 0.0, 0.0, 0.0, 0.0, 0.0, 0.0, 0.0, 0.0, 0.0, 0.0, 0.0, 0.0, 0.0, 0.0, 0.0, 0.0, 0.0, 0.0, 0.0, 0.0, 0.0, 0.0, 0.0, 0.0, 0.0, 0.0, 0.0, 0.0, 0.0, 0.0, 0.0, 0.0, 0.0, 0.0, 0.0, 0.0, 0.0, 0.0, 0.0, 0.0, 0.0, 0.0, 0.0, 0.0, 0.0, 0.0, 0.0, 0.0, 0.0, 0.0, 0.0, 0.0, 0.0, 0.0, 0.0, 0.0, 0.0, 0.0, 0.0, 0.0, 0.0, 0.0, 0.0, 0.0, 0.0, 0.0, 0.0, 0.0, 0.0, 0.0, 0.0, 0.0, 0.0, 0.0, 0.0, 0.0, 0.0, 0.0, 0.0, 0.0, 0.0, 0.0, 0.0, 0.0, 0.0, 0.0, 0.0, 0.0, 0.0, 0.0, 0.0, 0.0, 0.0, 0.0, 0.0, 0.0, 0.0, 0.0, 0.0, 0.0, 0.0, 0.0, 0.0, 0.0, 0.0, 0.0, 0.0, 0.0, 0.0, 0.0, 0.0, 0.0, 0.0, 0.0, 0.0, 0.0, 0.0, 0.0, 0.0, 0.0, 0.0, 0.0, 0.0, 0.0, 0.0, 0.0, 0.0, 0.0, 0.0, 0.0, 0.0, 0.0, 0.0, 0.0, 0.0, 0.0, 0.0, 0.0, 0.0, 0.0, 0.0, 0.0, 0.0, 0.0, 0.0, 0.0, 0.0, 0.0, 0.0, 0.0, 0.0, 0.0, 0.0, 0.0, 0.0, 0.0, 0.0, 0.0, 0.0, 0.0, 0.0, 0.0, 0.0, 0.0, 0.0, 0.0, 0.0, 0.0, 0.0, 0.0, 0.0, 0.0, 0.0, 0.0, 0.0, 0.0, 0.0, 0.0, 0.0, 0.0, 0.0, 0.0, 0.0, 0.0, 0.0, 0.0, 0.0, 0.0, 0.0, 0.0, 0.0, 0.0, 0.0, 0.0, 0.0, 0.0, 0.0, 0.0, 0.0, 0.0, 0.0, 0.0, 0.0, 0.0, 0.0, 0.0, 0.0, 0.0, 0.0, 0.0, 0.0, 0.0, 0.0, 0.0, 0.0, 0.0, 0.0, 0.0, 0.0, 0.0, 0.0, 0.0, 0.0, 0.0, 0.0, 0.0, 0.0, 0.0, 0.0, 0.0, 0.0, 0.0, 0.0, 0.0, 0.0, 0.0, 0.0, 0.0, 0.0, 0.0, 0.0, 0.0, 0.0, 0.0, 0.0, 0.0, 0.0, 0.0, 0.0, 0.0, 0.0, 0.0, 0.0, 0.0, 0.0, 0.0, 0.0, 0.0, 0.0, 0.0, 0.0, 0.0, 0.0, 0.0, 0.0, 0.0, 0.0, 0.0, 0.0, 0.0, 0.0, 0.0, 0.0, 0.0, 0.0, 0.0, 0.0, 0.0, 0.0, 0.0, 0.0, 0.0, 0.0, 0.0, 0.0, 0.0, 0.0, 0.0, 0.0, 0.0, 0.0, 0.0, 0.0, 0.0, 0.0, 0.0, 0.0, 0.0, 0.0, 0.0, 0.0, 0.0, 0.0, 0.0, 0.0, 0.0, 0.0, 0.0, 0.0, 0.0, 0.0, 0.0, 0.0, 0.0, 0.0, 0.0, 0.0, 0.0, 0.0, 0.0, 0.0, 0.0, 0.0, 0.0, 0.0, 0.0, 0.0, 0.0, 0.0, 0.0, 0.0, 0.0, 0.0, 0.0, 0.0, 0.0, 0.0, 0.0, 0.0, 0.0, 0.0, 0.0, 0.0, 0.0, 0.0, 0.0, 0.0, 0.0, 0.0, 0.0, 0.0, 0.0, 0.0, 0.0, 0.0, 0.0, 0.0, 0.0, 0.0, 0.0, 0.0, 0.0, 0.0, 0.0, 0.0, 0.0, 0.0, 0.0, 0.0, 0.0, 0.0, 0.0, 0.0, 0.0, 0.0, 0.0, 0.0, 0.0, 0.0, 0.0, 0.0, 0.0, 0.0, 0.0, 0.0, 0.0, 0.0, 0.0, 0.0, 0.0, 0.0, 0.0, 0.0, 0.0, 0.0, 0.0, 0.0, 0.0, 0.0, 0.0, 0.0, 0.0, 0.0, 0.0, 0.0, 0.0, 0.0, 0.0, 0.0, 0.0, 0.0, 0.0, 0.0, 0.0, 0.0, 0.0, 0.0, 0.0, 0.0, 0.0, 0.0, 0.0, 0.0, 0.0, 0.0, 0.0, 0.0, 0.0, 0.0, 0.0, 0.0, 0.0, 0.0, 0.0, 0.0, 0.0, 0.0, 0.0, 0.0, 0.0, 0.0, 0.0, 0.0, 0.0, 0.0, 0.0, 0.0, 0.0, 0.0, 0.0, 0.0, 0.0, 0.0, 0.0, 0.0, 0.0, 0.0, 0.0, 0.0, 0.0, 0.0, 0.0, 0.0, 0.0, 0.0, 0.0, 0.0, 0.0, 0.0, 0.0, 0.0, 0.0, 0.0, 0.0, 0.0, 0.0, 0.0, 0.0, 0.0, 0.0, 0.0, 0.0, 0.0, 0.0, 0.0, 0.0, 0.0, 0.0, 0.0, 0.0, 0.0, 0.0, 0.0, 0.0, 0.0, 0.0, 0.0, 0.0, 0.0, 0.0, 0.0, 0.0, 0.0, 0.0, 0.0, 0.0, 0.0, 0.0, 0.0, 0.0, 0.0, 0.0, 0.0, 0.0, 0.0, 0.0, 0.0, 0.0, 0.0, 0.0, 0.0, 0.0, 0.0, 0.0, 0.0, 0.0, 0.0, 0.0, 0.0, 0.0, 0.0, 0.0, 0.0, 0.0, 0.0, 0.0, 0.0, 0.0, 0.0, 0.0, 0.0, 0.0, 0.0, 0.0, 0.0, 0.0, 0.0, 0.0, 0.0, 0.0, 0.0, 0.0, 0.0, 0.0, 0.0, 0.0, 0.0, 0.0, 0.0, 0.0, 0.0, 0.0, 0.0, 0.0, 0.0, 0.0, 0.0, 0.0, 0.0, 0.0, 0.0, 0.0, 0.0, 0.0, 0.0, 0.0, 0.0, 0.0, 0.0, 0.0, 0.0, 0.0, 0.0, 0.0, 0.0, 0.0, 0.0, 0.0, 0.0, 0.0, 0.0, 0.0, 0.0, 0.0, 0.0, 0.0, 0.0, 0.0, 0.0, 0.0, 0.0, 0.0, 0.0, 0.0, 0.0, 0.0, 0.0, 0.0, 0.0, 0.0, 0.0, 0.0, 0.0, 0.0, 0.0, 0.0, 0.0, 0.0, 0.0, 0.0, 0.0, 0.0, 0.0, 0.0, 0.0, 0.0, 0.0, 0.0, 0.0, 0.0, 0.0, 0.0, 0.0, 0.0, 0.0, 0.0, 0.0, 0.0, 0.0, 0.0, 0.0, 0.0, 0.0, 0.0, 0.0, 0.0, 0.0, 0.0, 0.0, 0.0, 0.0, 0.0, 0.0, 0.0, 0.0, 0.0, 0.0, 0.0, 0.0, 0.0, 0.0, 0.0, 0.0, 0.0, 0.0, 0.0, 0.0, 0.0, 0.0, 0.0, 0.0, 0.0, 0.0, 0.0, 0.0, 0.0, 0.0, 0.0, 0.0, 0.0, 0.0, 0.0, 0.0, 0.0, 0.0, 0.0, 0.0, 0.0, 0.0, 0.0, 0.0, 0.0, 0.0, 0.0, 0.0, 0.0, 0.0, 0.0, 0.0, 0.0, 0.0, 0.0, 0.0, 0.0, 0.0, 0.0, 0.0, 0.0, 0.0, 0.0, 0.0, 0.0, 0.0, 0.0, 0.0, 0.0, 0.0, 0.0, 0.0, 0.0, 0.0, 0.0, 0.0, 0.0, 0.0, 0.0, 0.0, 0.0, 0.0, 0.0, 0.0, 0.0, 0.0, 0.0, 0.0, 0.0, 0.0, 0.0, 0.0, 0.0, 0.0, 0.0, 0.0, 0.0, 0.0, 0.0, 0.0, 0.0, 0.0, 0.0, 0.0, 0.0, 0.0, 0.0, 0.0, 0.0, 0.0, 0.0, 0.0, 0.0, 0.0, 0.0, 0.0, 0.0, 0.0, 0.0, 0.0, 0.0, 0.0, 0.0, 0.0, 0.0, 0.0, 0.0, 0.0, 0.0, 0.0, 0.0, 0.0, 0.0, 0.0, 0.0, 0.0, 0.0, 0.0, 0.0, 0.0, 0.0, 0.0, 0.0, 0.0, 0.0, 0.0, 0.0, 0.0, 0.0, 0.0, 0.0, 0.0, 0.0, 0.0, 0.0, 0.0, 0.0, 0.0, 0.0, 0.0, 0.0, 0.0, 0.0, 0.0, 0.0, 0.0, 0.0, 0.0, 0.0, 0.0, 0.0, 0.0, 0.0, 0.0, 0.0, 0.0, 0.0, 0.0, 0.0, 0.0, 0.0, 0.0, 0.0, 0.0, 0.0, 0.0, 0.0, 0.0, 0.0, 0.0, 0.0, 0.0, 0.0, 0.0, 0.0, 0.0, 0.0, 0.0, 0.0, 0.0, 0.0, 0.0, 0.0, 0.0, 0.0, 0.0, 0.0, 0.0, 0.0, 0.0, 0.0, 0.0, 0.0, 0.0, 0.0, 0.0, 0.0, 0.0, 0.0, 0.0, 0.0, 0.0, 0.0, 0.0, 0.0, 0.0, 0.0, 0.0, 0.0, 0.0, 0.0, 0.0, 0.0, 0.0, 0.0, 0.0, 0.0, 0.0, 0.0, 0.0, 0.0, 0.0, 0.0, 0.0, 0.0, 0.0, 0.0, 0.0, 0.0, 0.0, 0.0, 0.0, 0.0, 0.0, 0.0, 0.0, 0.0, 0.0, 0.0, 0.0, 0.0, 0.0, 0.0, 0.0, 0.0, 0.0, 0.0, 0.0, 0.0, 0.0, 0.0, 0.0, 0.0, 0.0, 0.0, 0.0, 0.0, 0.0, 0.0, 0.0, 0.0, 0.0, 0.0, 0.0, 0.0, 0.0, 0.0, 0.0, 0.0, 0.0, 0.0, 0.0, 0.0, 0.0, 0.0, 0.0, 0.0, 0.0, 0.0, 0.0, 0.0, 0.0, 0.0, 0.0, 0.0, 0.0, 0.0, 0.0, 0.0, 0.0, 0.0, 0.0, 0.0, 0.0, 0.0, 0.0, 0.0, 0.0, 0.0, 0.0, 0.0, 0.0, 0.0, 0.0, 0.0, 0.0, 0.0, 0.0, 0.0, 0.0, 0.0, 0.0, 0.0, 0.0, 0.0, 0.0, 0.0, 0.0, 0.0, 0.0, 0.0, 0.0, 0.0, 0.0, 0.0, 0.0, 0.0, 0.0, 0.0, 0.0, 0.0, 0.0, 0.0, 0.0, 0.0, 0.0, 0.0, 0.0, 0.0, 0.0, 0.0, 0.0, 0.0, 0.0, 0.0, 0.0, 0.0, 0.0, 0.0, 0.0, 0.0, 0.0, 0.0, 0.0, 0.0, 0.0, 0.0, 0.0, 0.0, 0.0, 0.0, 0.0, 0.0, 0.0, 0.0, 0.0, 0.0, 0.0, 0.0, 0.0, 0.0, 0.0, 0.0, 0.0, 0.0, 0.0, 0.0, 0.0, 0.0, 0.0, 0.0, 0.0, 0.0, 0.0, 0.0, 0.0, 0.0, 0.0, 0.0, 0.0, 0.0, 0.0, 0.0, 0.0, 0.0, 0.0, 0.0, 0.0, 0.0, 0.0, 0.0, 0.0, 0.0, 0.0, 0.0, 0.0, 0.0, 0.0, 0.0, 0.0, 0.0, 0.0, 0.0, 0.0, 0.0, 0.0, 0.0, 0.0, 0.0, 0.0, 0.0, 0.0, 0.0, 0.0, 0.0, 0.0, 0.0, 0.0, 0.0, 0.0, 0.0, 0.0, 0.0, 0.0, 0.0, 0.0, 0.0, 0.0, 0.0, 0.0, 0.0, 0.0, 0.0, 0.0, 0.0, 0.0, 0.0, 0.0, 0.0, 0.0, 0.0, 0.0, 0.0, 0.0, 0.0, 0.0, 0.0, 0.0, 0.0, 0.0, 0.0, 0.0, 0.0, 0.0, 0.0, 0.0, 0.0, 0.0, 0.0, 0.0, 0.0, 0.0, 0.625, 0.5, 0.375, 0.5, 0.375, 0.5, 0.625, 0.5, 0.375, 0.5, 0.625, 0.5, 0.625, 0.75, 0.375, 0.75, 0.375, 0.875, 0.375, 0.75, 0.625, 0.75, 0.625, 0.875, 0.375, 0.5, 0.375, 0.75, 0.25, 0.75, 0.25, 0.5, 0.625, 0.75, 0.625, 0.5, 0.625, 0.5, 0.625, 0.75, 0.625, 0.75, 0.625, 0.5, 0.75, 0.5, 0.75, 0.75, 0.625, 0.75, 0.625, 0.75, 0.625, 0.875, 0.625, 0.875, 0.625, 0.5, 0.625, 0.5, 0.625, 0.375, 0.625, 0.375, 0.625, 0.3721, 0.625, 0.5, 0.375, 0.5, 0.375, 0.3721, 0.2471, 0.5, 0.375, 0.5, 0.375, 0.5, 0.25, 0.5, 0.25, 0.5, 0.625, 0.5, 0.625, 0.5, 0.625, 0.3721, 0.625, 0.375, 0.625, 0.375, 0.0, 0.0, 0.0, 0.0, 0.0, 0.0, 0.0, 0.0, 0.0, 0.0, 0.0, 0.0, 0.0, 0.0, 0.0, 0.0, 0.0, 0.0, 0.0, 0.0, 0.0, 0.0, 0.0, 0.0, 0.0, 0.0, 0.0, 0.0, 0.0, 0.0, 0.0, 0.0, 0.0, 0.0, 0.0, 0.0, 0.0, 0.0, 0.0, 0.0, 0.0, 0.0, 0.0, 0.0, 0.0, 0.0, 0.0, 0.0, 0.0, 0.0, 0.0, 0.0, 0.0, 0.0, 0.0, 0.0, 0.0, 0.0, 0.0, 0.0, 0.0, 0.0, 0.0, 0.0, 0.0, 0.0, 0.0, 0.0, 0.0, 0.0, 0.0, 0.0, 0.0, 0.0, 0.0, 0.0, 0.0, 0.0, 0.0, 0.0, 0.0, 0.0, 0.0, 0.0, 0.0, 0.0, 0.0, 0.0, 0.0, 0.0, 0.0, 0.0, 0.0, 0.0, 0.0, 0.0, 0.0, 0.0, 0.0, 0.0, 0.0, 0.0, 0.0, 0.0, 0.0, 0.0, 0.0, 0.0, 0.0, 0.0, 0.0, 0.0, 0.0, 0.0, 0.0, 0.0, 0.0, 0.0, 0.0, 0.0, 0.0, 0.0, 0.0, 0.0, 0.0, 0.0, 0.0, 0.0, 0.0, 0.0, 0.0, 0.0, 0.0, 0.0, 0.0, 0.0, 0.0, 0.0, 0.0, 0.0, 0.0, 0.0, 0.0, 0.0, 0.0, 0.0, 0.0, 0.0, 0.0, 0.0, 0.0, 0.0])
me_cube_002.update()
me_plane = bpy.data.meshes.new('Plane')
me_plane.from_pydata([(2.48, -2.737, 0.0), (2.48, -7.812, 0.0), (9.98, 7.263, 0.0), (10.37, 7.232, 0.0), (11.21, -2.719, 0.0), (11.86, -2.451, 0.0), (11.66, -2.574, 0.0), (11.44, -2.664, 0.0), (12.19, -2.119, 0.0), (12.41, -1.701, 0.0), (12.32, -1.918, 0.0), (13.48, 1.334, 0.0), (13.48, 5.062, 0.0), (12.46, -1.472, 0.0), (12.48, -1.237, 0.0), (12.48, 1.334, 0.0), (12.46, 5.062, 0.0), (12.04, -2.298, 0.0), (12.45, 5.154, 0.0), (12.36, 5.535, 0.0), (12.21, 5.898, 0.0), (12.0, 6.232, 0.0), (10.98, -2.737, 0.0), (11.75, 6.531, 0.0), (11.45, 6.785, 0.0), (11.12, 6.99, 0.0), (10.75, 7.141, 0.0), (-8.02, -7.812, 0.0), (-8.02, 2.338, 0.0), (0.9803, 2.338, 0.0), (1.661, 2.501, 0.0), (1.444, 2.411, 0.0), (2.194, 2.956, 0.0), (2.041, 2.777, 0.0), (1.862, 2.624, 0.0), (2.407, 3.374, 0.0), (2.462, 3.603, 0.0), (2.48, 5.763, 0.0), (3.98, 7.263, 0.0), (2.48, 3.838, 0.0), (2.317, 3.157, 0.0), (1.215, 2.356, 0.0), (2.68, -2.937, 0.0), (2.68, -8.012, 0.0), (9.988, 7.463, 0.0), (10.4, 7.43, 0.0), (11.25, -2.917, 0.0), (11.98, -2.613, 0.0), (11.75, -2.752, 0.0), (11.51, -2.854, 0.0), (12.36, -2.237, 0.0), (12.6, -1.763, 0.0), (12.5, -2.009, 0.0), (13.68, 1.134, 0.0), (13.68, 5.262, 0.0), (12.66, -1.503, 0.0), (12.68, -1.245, 0.0), (12.68, 1.134, 0.0), (12.64, 5.262, 0.0), (12.18, -2.44, 0.0), (12.65, 5.185, 0.0), (12.55, 5.597, 0.0), (12.39, 5.989, 0.0), (12.17, 6.35, 0.0), (10.99, -2.937, 0.0), (11.89, 6.673, 0.0), (11.57, 6.948, 0.0), (11.21, 7.169, 0.0), (10.81, 7.331, 0.0), (-8.22, -8.012, 0.0), (-8.22, 2.538, 0.0), (0.9724, 2.538, 0.0), (1.57, 2.68, 0.0), (1.382, 2.602, 0.0), (2.032, 3.074, 0.0), (1.899, 2.919, 0.0), (1.744, 2.787, 0.0), (2.216, 3.436, 0.0), (2.264, 3.635, 0.0), (2.28, 5.846, 0.0), (3.897, 7.463, 0.0), (2.28, 3.846, 0.0), (2.138, 3.248, 0.0), (1.184, 2.555, 0.0)], [(6, 7), (0, 1), (4, 7), (9, 10), (11, 12), (9, 13), (13, 14), (11, 15), (19, 20), (4, 22), (21, 23), (24, 25), (3, 26), (8, 17), (1, 27), (28, 29), (30, 31), (32, 33), (30, 34), (36, 39), (32, 40), (2, 38), (2, 3), (5, 6), (8, 10), (14, 15), (12, 16), (5, 17), (16, 18), (18, 19), (20, 21), (23, 24), (25, 26), (31, 41), (27, 28), (33, 34), (35, 36), (37, 38), (37, 39), (35, 40), (29, 41), (0, 22), (48, 49), (42, 43), (46, 49), (51, 52), (53, 54), (51, 55), (55, 56), (53, 57), (61, 62), (46, 64), (63, 65), (66, 67), (45, 68), (50, 59), (43, 69), (70, 71), (72, 73), (74, 75), (72, 76), (78, 81), (74, 82), (44, 80), (44, 45), (47, 48), (50, 52), (56, 57), (54, 58), (47, 59), (58, 60), (60, 61), (62, 63), (65, 66), (67, 68), (73, 83), (69, 70), (75, 76), (77, 78), (79, 80), (79, 81), (77, 82), (71, 83), (42, 64)], [])
_uv = me_plane.uv_layers.new(name='UVMap')
_uv.uv.foreach_set('vector', [])
me_plane.update()
me_cube_004 = bpy.data.meshes.new('Cube.004')
me_cube_004.from_pydata([(19.97, 6.518, -6.517), (19.77, 6.499, -6.517), (19.58, 6.442, -6.517), (19.41, 6.35, -6.517), (19.26, 6.225, -6.517), (19.13, 6.074, -6.517), (19.04, 5.901, -6.517), (18.98, 5.713, -6.517), (18.97, 5.518, -6.517), (18.98, 5.323, -6.517), (19.04, 5.136, -6.517), (19.13, 4.963, -6.517), (19.26, 4.811, -6.517), (19.41, 4.687, -6.517), (19.58, 4.594, -6.517), (19.77, 4.537, -6.517), (19.97, 4.518, -6.517), (20.16, 4.537, -6.517), (20.35, 4.594, -6.517), (20.52, 4.687, -6.517), (20.67, 4.811, -6.517), (20.8, 4.963, -6.517), (20.89, 5.136, -6.517), (20.95, 5.323, -6.517), (20.97, 5.518, -6.517), (20.95, 5.713, -6.517), (20.89, 5.901, -6.517), (20.8, 6.074, -6.517), (20.67, 6.225, -6.517), (20.52, 6.35, -6.517), (20.35, 6.442, -6.517), (20.16, 6.499, -6.517), (19.58, 6.442, 3.483), (19.77, 6.499, 3.483), (19.97, 6.518, 3.483), (19.41, 6.35, 3.483), (19.26, 6.225, 3.483), (19.13, 6.074, 3.483), (19.04, 5.901, 3.483), (18.98, 5.713, 3.483), (18.97, 5.518, 3.483), (18.98, 5.323, 3.483), (19.04, 5.136, 3.483), (19.13, 4.963, 3.483), (19.26, 4.811, 3.483), (19.41, 4.687, 3.483), (19.58, 4.594, 3.483), (19.77, 4.537, 3.483), (19.97, 4.518, 3.483), (20.16, 4.537, 3.483), (20.35, 4.594, 3.483), (20.52, 4.687, 3.483), (20.67, 4.811, 3.483), (20.8, 4.963, 3.483), (20.89, 5.136, 3.483), (20.95, 5.323, 3.483), (20.97, 5.518, 3.483), (20.95, 5.713, 3.483), (20.89, 5.901, 3.483), (20.8, 6.074, 3.483), (20.67, 6.225, 3.483), (20.52, 6.35, 3.483), (20.35, 6.442, 3.483), (20.16, 6.499, 3.483)], [], [(2, 3, 35, 32), (3, 4, 36, 35), (4, 5, 37, 36), (5, 6, 38, 37), (6, 7, 39, 38), (7, 8, 40, 39), (8, 9, 41, 40), (9, 10, 42, 41), (10, 11, 43, 42), (11, 12, 44, 43), (12, 13, 45, 44), (13, 14, 46, 45), (14, 15, 47, 46), (15, 16, 48, 47), (16, 17, 49, 48), (17, 18, 50, 49), (18, 19, 51, 50), (19, 20, 52, 51), (1, 2, 32, 33), (20, 21, 53, 52), (0, 1, 33, 34), (21, 22, 54, 53), (22, 23, 55, 54), (23, 24, 56, 55), (24, 25, 57, 56), (25, 26, 58, 57), (26, 27, 59, 58), (27, 28, 60, 59), (28, 29, 61, 60), (29, 30, 62, 61), (30, 31, 63, 62), (31, 0, 34, 63), (35, 36, 37, 38, 39, 40, 41, 42, 43, 44, 45, 46, 47, 48, 49, 50, 51, 52, 53, 54, 55, 56, 57, 58, 59, 60, 61, 62, 63, 34, 33, 32), (1, 0, 31, 30, 29, 28, 27, 26, 25, 24, 23, 22, 21, 20, 19, 18, 17, 16, 15, 14, 13, 12, 11, 10, 9, 8, 7, 6, 5, 4, 3, 2)])
_uv = me_cube_004.uv_layers.new(name='UVMap')
_uv.uv.foreach_set('vector', [0.0, 0.0, 0.0, 0.0, 0.0, 0.0, 0.0, 0.0, 0.0, 0.0, 0.0, 0.0, 0.0, 0.0, 0.0, 0.0, 0.0, 0.0, 0.0, 0.0, 0.0, 0.0, 0.0, 0.0, 0.0, 0.0, 0.0, 0.0, 0.0, 0.0, 0.0, 0.0, 0.0, 0.0, 0.0, 0.0, 0.0, 0.0, 0.0, 0.0, 0.0, 0.0, 0.0, 0.0, 0.0, 0.0, 0.0, 0.0, 0.0, 0.0, 0.0, 0.0, 0.0, 0.0, 0.0, 0.0, 0.0, 0.0, 0.0, 0.0, 0.0, 0.0, 0.0, 0.0, 0.0, 0.0, 0.0, 0.0, 0.0, 0.0, 0.0, 0.0, 0.0, 0.0, 0.0, 0.0, 0.0, 0.0, 0.0, 0.0, 0.0, 0.0, 0.0, 0.0, 0.0, 0.0, 0.0, 0.0, 0.0, 0.0, 0.0, 0.0, 0.0, 0.0, 0.0, 0.0, 0.0, 0.0, 0.0, 0.0, 0.0, 0.0, 0.0, 0.0, 0.0, 0.0, 0.0, 0.0, 0.0, 0.0, 0.0, 0.0, 0.0, 0.0, 0.0, 0.0, 0.0, 0.0, 0.0, 0.0, 0.0, 0.0, 0.0, 0.0, 0.0, 0.0, 0.0, 0.0, 0.0, 0.0, 0.0, 0.0, 0.0, 0.0, 0.0, 0.0, 0.0, 0.0, 0.0, 0.0, 0.0, 0.0, 0.0, 0.0, 0.0, 0.0, 0.0, 0.0, 0.0, 0.0, 0.0, 0.0, 0.0, 0.0, 0.0, 0.0, 0.0, 0.0, 0.0, 0.0, 0.0, 0.0, 0.0, 0.0, 0.0, 0.0, 0.0, 0.0, 0.0, 0.0, 0.0, 0.0, 0.0, 0.0, 0.0, 0.0, 0.0, 0.0, 0.0, 0.0, 0.0, 0.0, 0.0, 0.0, 0.0, 0.0, 0.0, 0.0, 0.0, 0.0, 0.0, 0.0, 0.0, 0.0, 0.0, 0.0, 0.0, 0.0, 0.0, 0.0, 0.0, 0.0, 0.0, 0.0, 0.0, 0.0, 0.0, 0.0, 0.0, 0.0, 0.0, 0.0, 0.0, 0.0, 0.0, 0.0, 0.0, 0.0, 0.0, 0.0, 0.0, 0.0, 0.0, 0.0, 0.0, 0.0, 0.0, 0.0, 0.0, 0.0, 0.0, 0.0, 0.0, 0.0, 0.0, 0.0, 0.0, 0.0, 0.0, 0.0, 0.0, 0.0, 0.0, 0.0, 0.0, 0.0, 0.0, 0.0, 0.0, 0.0, 0.0, 0.0, 0.0, 0.0, 0.0, 0.0, 0.0, 0.0, 0.0, 0.0, 0.0, 0.0, 0.0, 0.0, 0.0, 0.0, 0.0, 0.0, 0.0, 0.0, 0.0, 0.0, 0.0, 0.0, 0.0, 0.0, 0.0, 0.0, 0.0, 0.0, 0.0, 0.0, 0.0, 0.0, 0.0, 0.0, 0.0, 0.0, 0.0, 0.0, 0.0, 0.0, 0.0, 0.0, 0.0, 0.0, 0.0, 0.0, 0.0, 0.0, 0.0, 0.0, 0.0, 0.0, 0.0, 0.0, 0.0, 0.0, 0.0, 0.0, 0.0, 0.0, 0.0, 0.0, 0.0, 0.0, 0.0, 0.0, 0.0, 0.0, 0.0, 0.0, 0.0, 0.0, 0.0, 0.0, 0.0, 0.0, 0.0, 0.0, 0.0, 0.0, 0.0, 0.0, 0.0, 0.0, 0.0, 0.0, 0.0, 0.0, 0.0, 0.0, 0.0, 0.0, 0.0, 0.0, 0.0, 0.0, 0.0, 0.0, 0.0, 0.0, 0.0, 0.0, 0.0, 0.0, 0.0, 0.0, 0.0, 0.0, 0.0, 0.0, 0.0, 0.0, 0.0, 0.0, 0.0, 0.0, 0.0, 0.0, 0.0, 0.0, 0.0, 0.0, 0.0, 0.0, 0.0, 0.0, 0.0, 0.0, 0.0, 0.0, 0.0, 0.0])
me_cube_004.update()

# ---- objects
ob_cube_002 = bpy.data.objects.new('Cube.002', me_cube_002)
ob_plane = bpy.data.objects.new('Plane', me_plane)
ob_cube_001 = bpy.data.objects.new('Cube.001', me_cube_004)

# ---- transforms, parenting, visibility, modifiers, constraints
ob_cube_002.location = (52.07, -0.5708, 6.517)
_vg = ob_cube_002.vertex_groups.new(name='bevel edge')
ob_plane.location = (-2.835, 0.0, 5.034)
ob_cube_001.location = (52.07, -0.5708, 6.517)
_vg = ob_cube_001.vertex_groups.new(name='bevel edge')
_m = ob_cube_001.modifiers.new('Solidify', 'SOLIDIFY')
_m.thickness = 0.3
_m.use_rim_only = True

# ---- collection membership
col_collection.objects.link(ob_cube_002)
col_collection.objects.link(ob_plane)
col_collection.objects.link(ob_cube_001)

# ---- scene / render settings (as saved in the file)
scene.frame_start = 1; scene.frame_end = 250; scene.frame_set(218)
scene.render.engine = 'BLENDER_EEVEE_NEXT'
scene.cycles.sampling_pattern = 'TABULATED_SOBOL'
scene.view_settings.view_transform = 'Filmic'
scene.unit_settings.scale_length = 0.001
bpy.context.view_layer.update()

# ---- added for rendering (the .blend has no active camera and no usable light): camera, sun
cam_auto = bpy.data.cameras.new('AutoCamera')
cam_auto.lens = 50.0
cam_auto.sensor_width = 36.0
cam_auto.clip_end = 1409.63
ob_auto_camera = bpy.data.objects.new('AutoCamera', cam_auto)
scene.collection.objects.link(ob_auto_camera)
ob_auto_camera.location = (111.313, -96.6597, 71.7568)
ob_auto_camera.rotation_euler = (1.09748, -7.21219e-08, 0.694738)
scene.camera = ob_auto_camera
light_auto_sun = bpy.data.lights.new('AutoSun', 'SUN')
light_auto_sun.energy = 3.0
light_auto_sun.angle = 0.0523599
ob_auto_sun = bpy.data.objects.new('AutoSun', light_auto_sun)
scene.collection.objects.link(ob_auto_sun)
ob_auto_sun.rotation_euler = (0.872665, 0.174533, 0.523599)
bpy.context.view_layer.update()
